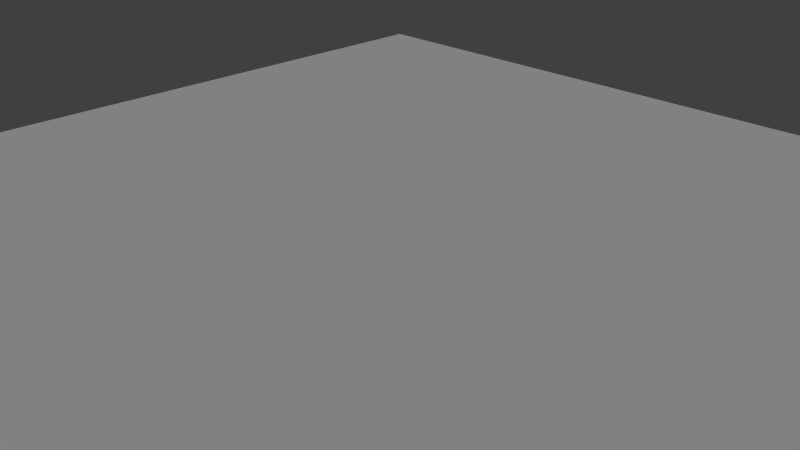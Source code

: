 # Source: Erosion.blend  (saved by Blender 2.71.0; exported with 4.5.12 LTS)
import bpy
from mathutils import Matrix  # noqa: F401  (used for matrix-valued properties, if any)

bpy.ops.wm.read_factory_settings(use_empty=True)
scene = bpy.context.scene
scene.name = 'Scene'

# ---- collections
col_collection_1 = bpy.data.collections.new('Collection 1'); scene.collection.children.link(col_collection_1)

# ---- materials (node trees are filled in below, after node groups)
mat_terrain = bpy.data.materials.new('Terrain')
mat_terrain.alpha_threshold = 0.0
mat_terrain.use_transparent_shadow = False
mat_terrain.roughness = 0.5
mat_terrain.line_color = (0.0, 0.0, 0.0, 1.0)

# ---- material node trees

# ---- world
world_world = bpy.data.worlds.new('World'); scene.world = world_world
world_world.color = (0.05088, 0.05088, 0.05088)
world_world.use_sun_shadow = False
world_world.sun_shadow_jitter_overblur = 0.0
world_world.cycles.sampling_method = 'MANUAL'
world_world.cycles.sample_map_resolution = 256

# ---- cameras
cam_camera = bpy.data.cameras.new('Camera')
cam_camera.clip_end = 100.0
cam_camera.lens = 35.0
cam_camera.sensor_width = 32.0
cam_camera.sensor_height = 18.0
cam_camera.ortho_scale = 7.314
cam_camera.dof.focus_distance = 0.0
cam_camera.dof.aperture_fstop = 128.0

# ---- lights
light_sun = bpy.data.lights.new('Sun', 'SUN')
light_sun.transmission_factor = 0.0
light_sun.angle = 0.1993
light_sun.energy = 1.0
light_sun.shadow_buffer_clip_start = 0.5
light_sun.shadow_soft_size = 0.1
light_sun.shadow_cascade_max_distance = 1000.0
light_sun.cycles.use_multiple_importance_sampling = False

# ---- meshes
me_terrain = bpy.data.meshes.new('Terrain')
me_terrain.from_pydata([(-1.0, -1.0, 0.0), (1.0, -1.0, 0.0), (-1.0, 1.0, 0.0), (1.0, 1.0, 0.0)], [], [(0, 1, 3, 2)])
me_terrain.materials.append(mat_terrain)
me_terrain.use_remesh_preserve_volume = False
me_terrain.use_remesh_preserve_attributes = False
me_terrain.use_mirror_vertex_groups = False
me_terrain.update()

# ---- objects
ob_sun = bpy.data.objects.new('Sun', light_sun)
ob_terrain = bpy.data.objects.new('Terrain', me_terrain)
ob_camera = bpy.data.objects.new('Camera', cam_camera)

# ---- transforms, parenting, visibility, modifiers, constraints
ob_sun.location = (0.0, 0.0, 10.0)
ob_sun.rotation_euler = (5.565e-08, -0.7854, 0.7854)
ob_sun.lineart.crease_threshold = 0.0
ob_terrain.location = (0.0, 0.0, 0.0)
ob_terrain.scale = (8.0, 8.0, 8.0)
ob_terrain.lineart.crease_threshold = 0.0
ob_camera.location = (7.481, -6.508, 5.344)
ob_camera.rotation_euler = (1.109, 0.01082, 0.8149)
ob_camera.lock_rotations_4d = False
ob_camera.empty_display_type = 'ARROWS'
ob_camera.color = (0.0, 0.0, 0.0, 0.0)
ob_camera.display_type = 'WIRE'
ob_camera.lineart.crease_threshold = 0.0

# ---- collection membership
col_collection_1.objects.link(ob_sun)
col_collection_1.objects.link(ob_terrain)
col_collection_1.objects.link(ob_camera)

# ---- scene / render settings (as saved in the file)
scene.camera = ob_camera
scene.frame_start = 1; scene.frame_end = 250; scene.frame_set(1)
scene.render.engine = 'BLENDER_EEVEE_NEXT'
scene.render.resolution_percentage = 50
scene.render.dither_intensity = 0.0
scene.cycles.use_denoising = False
scene.cycles.samples = 10
scene.cycles.sampling_pattern = 'TABULATED_SOBOL'
scene.cycles.light_sampling_threshold = 0.0
scene.cycles.use_adaptive_sampling = False
scene.cycles.use_light_tree = False
scene.cycles.blur_glossy = 0.0
scene.cycles.volume_bounces = 1
scene.cycles.pixel_filter_type = 'GAUSSIAN'
scene.cycles.sample_clamp_indirect = 0.0
scene.view_settings.view_transform = 'Standard'
bpy.context.view_layer.update()
